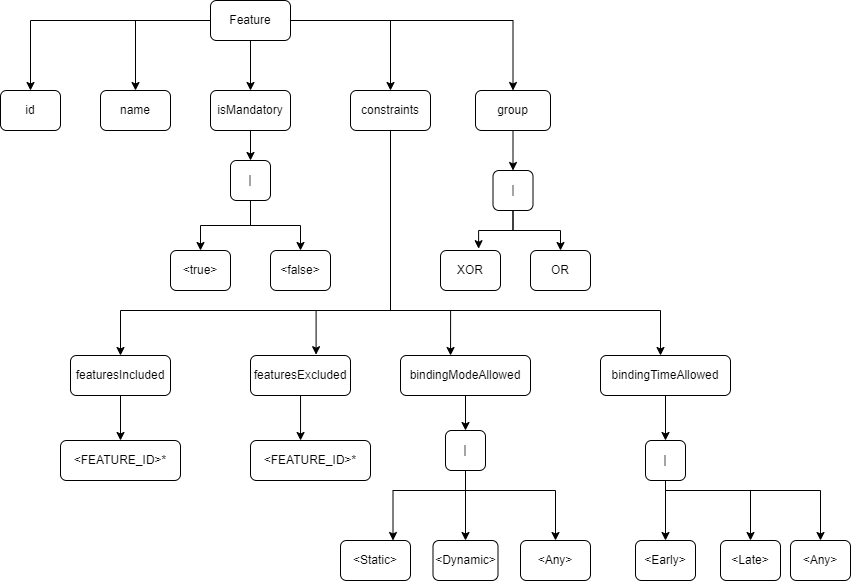

The diagram above was exported from draw.io. Its source (the exported page's mxGraphModel, read from the mxfile embedded in the PNG):
<mxGraphModel dx="1038" dy="547" grid="1" gridSize="10" guides="1" tooltips="1" connect="1" arrows="1" fold="1" page="1" pageScale="1" pageWidth="1100" pageHeight="850" math="0" shadow="0">
  <root>
    <mxCell id="0" />
    <mxCell id="1" parent="0" />
    <mxCell id="hTfugTNRo203w1j3zEsh-32" style="edgeStyle=orthogonalEdgeStyle;rounded=0;orthogonalLoop=1;jettySize=auto;html=1;" parent="1" source="hTfugTNRo203w1j3zEsh-1" target="hTfugTNRo203w1j3zEsh-5" edge="1">
      <mxGeometry relative="1" as="geometry" />
    </mxCell>
    <mxCell id="hTfugTNRo203w1j3zEsh-33" style="edgeStyle=orthogonalEdgeStyle;rounded=0;orthogonalLoop=1;jettySize=auto;html=1;" parent="1" source="hTfugTNRo203w1j3zEsh-1" target="hTfugTNRo203w1j3zEsh-4" edge="1">
      <mxGeometry relative="1" as="geometry" />
    </mxCell>
    <mxCell id="hTfugTNRo203w1j3zEsh-34" style="edgeStyle=orthogonalEdgeStyle;rounded=0;orthogonalLoop=1;jettySize=auto;html=1;entryX=0.5;entryY=0;entryDx=0;entryDy=0;" parent="1" source="hTfugTNRo203w1j3zEsh-1" target="hTfugTNRo203w1j3zEsh-6" edge="1">
      <mxGeometry relative="1" as="geometry" />
    </mxCell>
    <mxCell id="hTfugTNRo203w1j3zEsh-35" style="edgeStyle=orthogonalEdgeStyle;rounded=0;orthogonalLoop=1;jettySize=auto;html=1;entryX=0.5;entryY=0;entryDx=0;entryDy=0;" parent="1" source="hTfugTNRo203w1j3zEsh-1" target="hTfugTNRo203w1j3zEsh-7" edge="1">
      <mxGeometry relative="1" as="geometry" />
    </mxCell>
    <mxCell id="hTfugTNRo203w1j3zEsh-36" style="edgeStyle=orthogonalEdgeStyle;rounded=0;orthogonalLoop=1;jettySize=auto;html=1;" parent="1" source="hTfugTNRo203w1j3zEsh-1" target="hTfugTNRo203w1j3zEsh-8" edge="1">
      <mxGeometry relative="1" as="geometry" />
    </mxCell>
    <mxCell id="hTfugTNRo203w1j3zEsh-1" value="Feature" style="rounded=1;whiteSpace=wrap;html=1;" parent="1" vertex="1">
      <mxGeometry x="390" y="30" width="80" height="40" as="geometry" />
    </mxCell>
    <mxCell id="hTfugTNRo203w1j3zEsh-4" value="name" style="rounded=1;whiteSpace=wrap;html=1;" parent="1" vertex="1">
      <mxGeometry x="280" y="120" width="70" height="40" as="geometry" />
    </mxCell>
    <mxCell id="hTfugTNRo203w1j3zEsh-5" value="id" style="rounded=1;whiteSpace=wrap;html=1;" parent="1" vertex="1">
      <mxGeometry x="180" y="120" width="60" height="40" as="geometry" />
    </mxCell>
    <mxCell id="hTfugTNRo203w1j3zEsh-37" style="edgeStyle=orthogonalEdgeStyle;rounded=0;orthogonalLoop=1;jettySize=auto;html=1;" parent="1" source="hTfugTNRo203w1j3zEsh-6" target="hTfugTNRo203w1j3zEsh-19" edge="1">
      <mxGeometry relative="1" as="geometry" />
    </mxCell>
    <mxCell id="hTfugTNRo203w1j3zEsh-6" value="isMandatory" style="rounded=1;whiteSpace=wrap;html=1;" parent="1" vertex="1">
      <mxGeometry x="390" y="120" width="80" height="40" as="geometry" />
    </mxCell>
    <mxCell id="hTfugTNRo203w1j3zEsh-47" style="edgeStyle=orthogonalEdgeStyle;rounded=0;orthogonalLoop=1;jettySize=auto;html=1;entryX=0.5;entryY=0;entryDx=0;entryDy=0;" parent="1" source="hTfugTNRo203w1j3zEsh-7" target="hTfugTNRo203w1j3zEsh-11" edge="1">
      <mxGeometry relative="1" as="geometry">
        <Array as="points">
          <mxPoint x="570" y="340" />
          <mxPoint x="300" y="340" />
        </Array>
      </mxGeometry>
    </mxCell>
    <mxCell id="hTfugTNRo203w1j3zEsh-50" style="edgeStyle=orthogonalEdgeStyle;rounded=0;orthogonalLoop=1;jettySize=auto;html=1;" parent="1" source="hTfugTNRo203w1j3zEsh-7" target="hTfugTNRo203w1j3zEsh-14" edge="1">
      <mxGeometry relative="1" as="geometry">
        <Array as="points">
          <mxPoint x="570" y="340" />
          <mxPoint x="840" y="340" />
        </Array>
      </mxGeometry>
    </mxCell>
    <mxCell id="hTfugTNRo203w1j3zEsh-71" style="edgeStyle=orthogonalEdgeStyle;rounded=0;orthogonalLoop=1;jettySize=auto;html=1;entryX=0.656;entryY=-0.02;entryDx=0;entryDy=0;entryPerimeter=0;" parent="1" source="hTfugTNRo203w1j3zEsh-7" target="hTfugTNRo203w1j3zEsh-12" edge="1">
      <mxGeometry relative="1" as="geometry">
        <Array as="points">
          <mxPoint x="570" y="340" />
          <mxPoint x="496" y="340" />
        </Array>
      </mxGeometry>
    </mxCell>
    <mxCell id="hTfugTNRo203w1j3zEsh-72" style="edgeStyle=orthogonalEdgeStyle;rounded=0;orthogonalLoop=1;jettySize=auto;html=1;entryX=0.385;entryY=0;entryDx=0;entryDy=0;entryPerimeter=0;" parent="1" source="hTfugTNRo203w1j3zEsh-7" target="hTfugTNRo203w1j3zEsh-13" edge="1">
      <mxGeometry relative="1" as="geometry">
        <mxPoint x="630" y="370" as="targetPoint" />
        <Array as="points">
          <mxPoint x="570" y="340" />
          <mxPoint x="630" y="340" />
        </Array>
      </mxGeometry>
    </mxCell>
    <mxCell id="hTfugTNRo203w1j3zEsh-7" value="constraints" style="rounded=1;whiteSpace=wrap;html=1;" parent="1" vertex="1">
      <mxGeometry x="530" y="120" width="80" height="40" as="geometry" />
    </mxCell>
    <mxCell id="iW1vAXnIittT2DWfZF65-4" style="edgeStyle=orthogonalEdgeStyle;rounded=0;orthogonalLoop=1;jettySize=auto;html=1;entryX=0.5;entryY=0;entryDx=0;entryDy=0;" edge="1" parent="1" source="hTfugTNRo203w1j3zEsh-8" target="iW1vAXnIittT2DWfZF65-3">
      <mxGeometry relative="1" as="geometry" />
    </mxCell>
    <mxCell id="hTfugTNRo203w1j3zEsh-8" value="group" style="rounded=1;whiteSpace=wrap;html=1;" parent="1" vertex="1">
      <mxGeometry x="655" y="120" width="75" height="40" as="geometry" />
    </mxCell>
    <mxCell id="hTfugTNRo203w1j3zEsh-9" value="XOR" style="rounded=1;whiteSpace=wrap;html=1;" parent="1" vertex="1">
      <mxGeometry x="620" y="280" width="60" height="40" as="geometry" />
    </mxCell>
    <mxCell id="hTfugTNRo203w1j3zEsh-10" value="OR" style="rounded=1;whiteSpace=wrap;html=1;" parent="1" vertex="1">
      <mxGeometry x="710" y="280" width="60" height="40" as="geometry" />
    </mxCell>
    <mxCell id="hTfugTNRo203w1j3zEsh-51" style="edgeStyle=orthogonalEdgeStyle;rounded=0;orthogonalLoop=1;jettySize=auto;html=1;entryX=0.5;entryY=0;entryDx=0;entryDy=0;" parent="1" source="hTfugTNRo203w1j3zEsh-11" target="hTfugTNRo203w1j3zEsh-21" edge="1">
      <mxGeometry relative="1" as="geometry" />
    </mxCell>
    <mxCell id="hTfugTNRo203w1j3zEsh-11" value="featuresIncluded" style="rounded=1;whiteSpace=wrap;html=1;" parent="1" vertex="1">
      <mxGeometry x="250" y="385" width="100" height="40" as="geometry" />
    </mxCell>
    <mxCell id="hTfugTNRo203w1j3zEsh-53" style="edgeStyle=orthogonalEdgeStyle;rounded=0;orthogonalLoop=1;jettySize=auto;html=1;entryX=0.417;entryY=0;entryDx=0;entryDy=0;entryPerimeter=0;" parent="1" source="hTfugTNRo203w1j3zEsh-12" target="hTfugTNRo203w1j3zEsh-22" edge="1">
      <mxGeometry relative="1" as="geometry" />
    </mxCell>
    <mxCell id="hTfugTNRo203w1j3zEsh-12" value="featuresExcluded" style="rounded=1;whiteSpace=wrap;html=1;" parent="1" vertex="1">
      <mxGeometry x="430" y="385" width="100" height="40" as="geometry" />
    </mxCell>
    <mxCell id="iW1vAXnIittT2DWfZF65-13" style="edgeStyle=orthogonalEdgeStyle;rounded=0;orthogonalLoop=1;jettySize=auto;html=1;" edge="1" parent="1" source="hTfugTNRo203w1j3zEsh-13" target="iW1vAXnIittT2DWfZF65-12">
      <mxGeometry relative="1" as="geometry" />
    </mxCell>
    <mxCell id="hTfugTNRo203w1j3zEsh-13" value="bindingModeAllowed" style="rounded=1;whiteSpace=wrap;html=1;" parent="1" vertex="1">
      <mxGeometry x="580" y="385" width="130" height="40" as="geometry" />
    </mxCell>
    <mxCell id="iW1vAXnIittT2DWfZF65-8" style="edgeStyle=orthogonalEdgeStyle;rounded=0;orthogonalLoop=1;jettySize=auto;html=1;" edge="1" parent="1" source="hTfugTNRo203w1j3zEsh-14" target="iW1vAXnIittT2DWfZF65-7">
      <mxGeometry relative="1" as="geometry" />
    </mxCell>
    <mxCell id="hTfugTNRo203w1j3zEsh-14" value="bindingTimeAllowed" style="rounded=1;whiteSpace=wrap;html=1;" parent="1" vertex="1">
      <mxGeometry x="780" y="385" width="130" height="40" as="geometry" />
    </mxCell>
    <mxCell id="hTfugTNRo203w1j3zEsh-15" value="&amp;lt;true&amp;gt;" style="rounded=1;whiteSpace=wrap;html=1;" parent="1" vertex="1">
      <mxGeometry x="350" y="280" width="60" height="40" as="geometry" />
    </mxCell>
    <mxCell id="hTfugTNRo203w1j3zEsh-18" value="&amp;lt;false&amp;gt;" style="rounded=1;whiteSpace=wrap;html=1;" parent="1" vertex="1">
      <mxGeometry x="450" y="280" width="60" height="40" as="geometry" />
    </mxCell>
    <mxCell id="iW1vAXnIittT2DWfZF65-1" style="edgeStyle=orthogonalEdgeStyle;rounded=0;orthogonalLoop=1;jettySize=auto;html=1;entryX=0.5;entryY=0;entryDx=0;entryDy=0;" edge="1" parent="1" source="hTfugTNRo203w1j3zEsh-19" target="hTfugTNRo203w1j3zEsh-15">
      <mxGeometry relative="1" as="geometry" />
    </mxCell>
    <mxCell id="iW1vAXnIittT2DWfZF65-2" style="edgeStyle=orthogonalEdgeStyle;rounded=0;orthogonalLoop=1;jettySize=auto;html=1;entryX=0.5;entryY=0;entryDx=0;entryDy=0;" edge="1" parent="1" source="hTfugTNRo203w1j3zEsh-19" target="hTfugTNRo203w1j3zEsh-18">
      <mxGeometry relative="1" as="geometry" />
    </mxCell>
    <mxCell id="hTfugTNRo203w1j3zEsh-19" value="|" style="rounded=1;whiteSpace=wrap;html=1;" parent="1" vertex="1">
      <mxGeometry x="410" y="190" width="40" height="40" as="geometry" />
    </mxCell>
    <mxCell id="hTfugTNRo203w1j3zEsh-21" value="&amp;lt;FEATURE_ID&amp;gt;*" style="rounded=1;whiteSpace=wrap;html=1;" parent="1" vertex="1">
      <mxGeometry x="240" y="470" width="120" height="40" as="geometry" />
    </mxCell>
    <mxCell id="hTfugTNRo203w1j3zEsh-22" value="&amp;lt;FEATURE_ID&amp;gt;*" style="rounded=1;whiteSpace=wrap;html=1;" parent="1" vertex="1">
      <mxGeometry x="430" y="470" width="120" height="40" as="geometry" />
    </mxCell>
    <mxCell id="hTfugTNRo203w1j3zEsh-26" value="&amp;lt;Static&amp;gt;" style="rounded=1;whiteSpace=wrap;html=1;" parent="1" vertex="1">
      <mxGeometry x="520" y="570" width="70" height="40" as="geometry" />
    </mxCell>
    <mxCell id="hTfugTNRo203w1j3zEsh-27" value="&amp;lt;Dynamic&amp;gt;" style="rounded=1;whiteSpace=wrap;html=1;" parent="1" vertex="1">
      <mxGeometry x="612.5" y="570" width="65" height="40" as="geometry" />
    </mxCell>
    <mxCell id="hTfugTNRo203w1j3zEsh-28" value="&amp;lt;Any&amp;gt;" style="rounded=1;whiteSpace=wrap;html=1;" parent="1" vertex="1">
      <mxGeometry x="700" y="570" width="70" height="40" as="geometry" />
    </mxCell>
    <mxCell id="hTfugTNRo203w1j3zEsh-29" value="&amp;lt;Early&amp;gt;" style="rounded=1;whiteSpace=wrap;html=1;" parent="1" vertex="1">
      <mxGeometry x="815" y="570" width="60" height="40" as="geometry" />
    </mxCell>
    <mxCell id="hTfugTNRo203w1j3zEsh-30" value="&amp;lt;Late&amp;gt;" style="rounded=1;whiteSpace=wrap;html=1;" parent="1" vertex="1">
      <mxGeometry x="900" y="570" width="60" height="40" as="geometry" />
    </mxCell>
    <mxCell id="hTfugTNRo203w1j3zEsh-31" value="&amp;lt;Any&amp;gt;" style="rounded=1;whiteSpace=wrap;html=1;" parent="1" vertex="1">
      <mxGeometry x="970" y="570" width="60" height="40" as="geometry" />
    </mxCell>
    <mxCell id="iW1vAXnIittT2DWfZF65-5" style="edgeStyle=orthogonalEdgeStyle;rounded=0;orthogonalLoop=1;jettySize=auto;html=1;entryX=0.635;entryY=-0.045;entryDx=0;entryDy=0;entryPerimeter=0;" edge="1" parent="1" source="iW1vAXnIittT2DWfZF65-3" target="hTfugTNRo203w1j3zEsh-9">
      <mxGeometry relative="1" as="geometry" />
    </mxCell>
    <mxCell id="iW1vAXnIittT2DWfZF65-6" style="edgeStyle=orthogonalEdgeStyle;rounded=0;orthogonalLoop=1;jettySize=auto;html=1;" edge="1" parent="1" source="iW1vAXnIittT2DWfZF65-3" target="hTfugTNRo203w1j3zEsh-10">
      <mxGeometry relative="1" as="geometry" />
    </mxCell>
    <mxCell id="iW1vAXnIittT2DWfZF65-3" value="|" style="rounded=1;whiteSpace=wrap;html=1;" vertex="1" parent="1">
      <mxGeometry x="672.5" y="200" width="40" height="40" as="geometry" />
    </mxCell>
    <mxCell id="iW1vAXnIittT2DWfZF65-9" style="edgeStyle=orthogonalEdgeStyle;rounded=0;orthogonalLoop=1;jettySize=auto;html=1;entryX=0.5;entryY=0;entryDx=0;entryDy=0;" edge="1" parent="1" source="iW1vAXnIittT2DWfZF65-7" target="hTfugTNRo203w1j3zEsh-29">
      <mxGeometry relative="1" as="geometry" />
    </mxCell>
    <mxCell id="iW1vAXnIittT2DWfZF65-10" style="edgeStyle=orthogonalEdgeStyle;rounded=0;orthogonalLoop=1;jettySize=auto;html=1;exitX=1;exitY=0.5;exitDx=0;exitDy=0;" edge="1" parent="1" source="iW1vAXnIittT2DWfZF65-7" target="hTfugTNRo203w1j3zEsh-30">
      <mxGeometry relative="1" as="geometry">
        <Array as="points">
          <mxPoint x="845" y="490" />
          <mxPoint x="845" y="520" />
          <mxPoint x="930" y="520" />
        </Array>
      </mxGeometry>
    </mxCell>
    <mxCell id="iW1vAXnIittT2DWfZF65-11" style="edgeStyle=orthogonalEdgeStyle;rounded=0;orthogonalLoop=1;jettySize=auto;html=1;" edge="1" parent="1" source="iW1vAXnIittT2DWfZF65-7" target="hTfugTNRo203w1j3zEsh-31">
      <mxGeometry relative="1" as="geometry">
        <Array as="points">
          <mxPoint x="845" y="520" />
          <mxPoint x="1000" y="520" />
        </Array>
      </mxGeometry>
    </mxCell>
    <mxCell id="iW1vAXnIittT2DWfZF65-7" value="|" style="rounded=1;whiteSpace=wrap;html=1;" vertex="1" parent="1">
      <mxGeometry x="825" y="470" width="40" height="40" as="geometry" />
    </mxCell>
    <mxCell id="iW1vAXnIittT2DWfZF65-15" style="edgeStyle=orthogonalEdgeStyle;rounded=0;orthogonalLoop=1;jettySize=auto;html=1;entryX=0.5;entryY=0;entryDx=0;entryDy=0;" edge="1" parent="1" source="iW1vAXnIittT2DWfZF65-12" target="hTfugTNRo203w1j3zEsh-27">
      <mxGeometry relative="1" as="geometry" />
    </mxCell>
    <mxCell id="iW1vAXnIittT2DWfZF65-17" style="edgeStyle=orthogonalEdgeStyle;rounded=0;orthogonalLoop=1;jettySize=auto;html=1;entryX=0.75;entryY=0;entryDx=0;entryDy=0;" edge="1" parent="1" source="iW1vAXnIittT2DWfZF65-12" target="hTfugTNRo203w1j3zEsh-26">
      <mxGeometry relative="1" as="geometry">
        <Array as="points">
          <mxPoint x="645" y="520" />
          <mxPoint x="573" y="520" />
        </Array>
      </mxGeometry>
    </mxCell>
    <mxCell id="iW1vAXnIittT2DWfZF65-18" style="edgeStyle=orthogonalEdgeStyle;rounded=0;orthogonalLoop=1;jettySize=auto;html=1;entryX=0.5;entryY=0;entryDx=0;entryDy=0;" edge="1" parent="1" source="iW1vAXnIittT2DWfZF65-12" target="hTfugTNRo203w1j3zEsh-28">
      <mxGeometry relative="1" as="geometry">
        <Array as="points">
          <mxPoint x="645" y="520" />
          <mxPoint x="735" y="520" />
        </Array>
      </mxGeometry>
    </mxCell>
    <mxCell id="iW1vAXnIittT2DWfZF65-12" value="|" style="rounded=1;whiteSpace=wrap;html=1;" vertex="1" parent="1">
      <mxGeometry x="625" y="460" width="40" height="40" as="geometry" />
    </mxCell>
  </root>
</mxGraphModel>